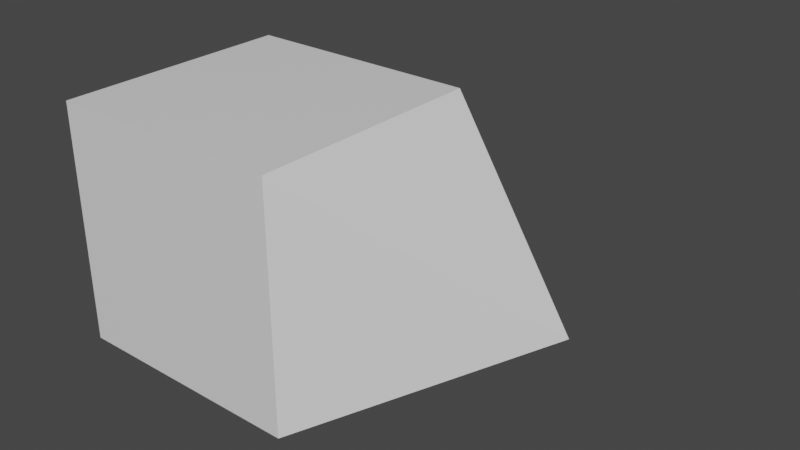 # Source: onespike_offsetx.blend  (saved by Blender 2.93.21; exported with 4.5.12 LTS)
import bpy
from mathutils import Matrix  # noqa: F401  (used for matrix-valued properties, if any)

bpy.ops.wm.read_factory_settings(use_empty=True)
scene = bpy.context.scene
scene.name = 'Scene'

# ---- collections
col_collection = bpy.data.collections.new('Collection'); scene.collection.children.link(col_collection)

# ---- materials (node trees are filled in below, after node groups)
mat_material_001 = bpy.data.materials.new('Material.001')
mat_material_001.alpha_threshold = 0.0
mat_material_001.use_transparent_shadow = False
mat_material_001.line_color = (0.0, 0.0, 0.0, 1.0)

# ---- material node trees
mat_material_001.use_nodes = True; mat_material_001.node_tree.nodes.clear()
_N = mat_material_001.node_tree.nodes; _L = mat_material_001.node_tree.links
n0 = _N.new('ShaderNodeOutputMaterial'); n0.name = 'Material Output'; n0.location = (300, 300)
n1 = _N.new('ShaderNodeBsdfPrincipled'); n1.name = 'Principled BSDF'; n1.location = (10, 300)
n1.distribution = 'GGX'
n1.subsurface_method = 'BURLEY'
n1.inputs[2].default_value = 0.4
n1.inputs[3].default_value = 1.45
n1.inputs[27].default_value = (0.0, 0.0, 0.0, 1.0)
n1.inputs[28].default_value = 1.0
_L.new(n1.outputs[0], n0.inputs[0])
n0.is_active_output = True

# ---- world
world_world = bpy.data.worlds.new('World'); scene.world = world_world
world_world.use_nodes = True; world_world.node_tree.nodes.clear()
_N = world_world.node_tree.nodes; _L = world_world.node_tree.links
n0 = _N.new('ShaderNodeOutputWorld'); n0.name = 'World Output'; n0.location = (300, 300)
n1 = _N.new('ShaderNodeBackground'); n1.name = 'Background'; n1.location = (10, 300)
n1.inputs[0].default_value = (0.05088, 0.05088, 0.05088, 1.0)
_L.new(n1.outputs[0], n0.inputs[0])
n0.is_active_output = True
world_world.color = (0.05088, 0.05088, 0.05088)
world_world.use_sun_shadow = False
world_world.sun_shadow_jitter_overblur = 0.0

# ---- meshes
me_cube_001 = bpy.data.meshes.new('Cube.001')
me_cube_001.from_pydata([(1.5, 0.5, 0.5), (1.5, 0.5, -0.5), (1.5, -0.5, 0.5), (1.5, -0.5, -0.5), (0.5, 0.5, 0.5), (0.5, 0.5, -0.5), (0.5, -0.5, 0.5), (0.5, -0.5, -0.5), (1.0, 1.029, 0.0), (2.322, 0.0, 0.0)], [], [(0, 4, 6, 2), (3, 2, 6, 7), (7, 6, 4, 5), (5, 1, 3, 7), (2, 3, 9), (5, 4, 8), (1, 5, 8), (4, 0, 8), (0, 1, 8), (1, 0, 9), (3, 1, 9), (0, 2, 9)])
_uv = me_cube_001.uv_layers.new(name='UVMap')
_uv.uv.foreach_set('vector', [0.625, 0.5, 0.875, 0.5, 0.875, 0.75, 0.625, 0.75, 0.375, 0.75, 0.625, 0.75, 0.625, 1.0, 0.375, 1.0, 0.375, 0.0, 0.625, 0.0, 0.625, 0.25, 0.375, 0.25, 0.125, 0.5, 0.375, 0.5, 0.375, 0.75, 0.125, 0.75, 0.625, 0.75, 0.375, 0.75, 0.625, 0.75, 0.375, 0.25, 0.625, 0.25, 0.375, 0.25, 0.375, 0.5, 0.125, 0.5, 0.375, 0.5, 0.875, 0.5, 0.625, 0.5, 0.875, 0.5, 0.625, 0.5, 0.375, 0.5, 0.625, 0.5, 0.375, 0.5, 0.625, 0.5, 0.375, 0.5, 0.375, 0.75, 0.375, 0.5, 0.375, 0.75, 0.625, 0.5, 0.625, 0.75, 0.625, 0.5])
me_cube_001.materials.append(mat_material_001)
me_cube_001.use_remesh_preserve_volume = False
me_cube_001.use_remesh_preserve_attributes = False
me_cube_001.use_mirror_vertex_groups = False
me_cube_001.update()

# ---- objects
ob_onespike_offsetx = bpy.data.objects.new('onespike_offsetx', me_cube_001)

# ---- transforms, parenting, visibility, modifiers, constraints
ob_onespike_offsetx.location = (0.0, 0.0, 0.0)
ob_onespike_offsetx.lock_rotations_4d = False
ob_onespike_offsetx.empty_display_type = 'ARROWS'
ob_onespike_offsetx.lineart.crease_threshold = 0.0

# ---- collection membership
col_collection.objects.link(ob_onespike_offsetx)

# ---- scene / render settings (as saved in the file)
scene.frame_start = 1; scene.frame_end = 250; scene.frame_set(1)
scene.render.engine = 'BLENDER_EEVEE_NEXT'
scene.cycles.use_denoising = False
scene.cycles.samples = 128
scene.cycles.sampling_pattern = 'TABULATED_SOBOL'
scene.cycles.use_adaptive_sampling = False
scene.cycles.use_light_tree = False
scene.view_settings.view_transform = 'Filmic'
bpy.context.view_layer.update()

# ---- added for rendering (the .blend has no active camera and no usable light): camera, sun
cam_auto = bpy.data.cameras.new('AutoCamera')
cam_auto.lens = 50.0
cam_auto.sensor_width = 36.0
cam_auto.clip_end = 1000.0
ob_auto_camera = bpy.data.objects.new('AutoCamera', cam_auto)
scene.collection.objects.link(ob_auto_camera)
ob_auto_camera.location = (3.79793, -2.60002, 1.90965)
ob_auto_camera.rotation_euler = (1.09748, -7.21219e-08, 0.694738)
scene.camera = ob_auto_camera
light_auto_sun = bpy.data.lights.new('AutoSun', 'SUN')
light_auto_sun.energy = 3.0
light_auto_sun.angle = 0.0523599
ob_auto_sun = bpy.data.objects.new('AutoSun', light_auto_sun)
scene.collection.objects.link(ob_auto_sun)
ob_auto_sun.rotation_euler = (0.872665, 0.174533, 0.523599)
bpy.context.view_layer.update()
